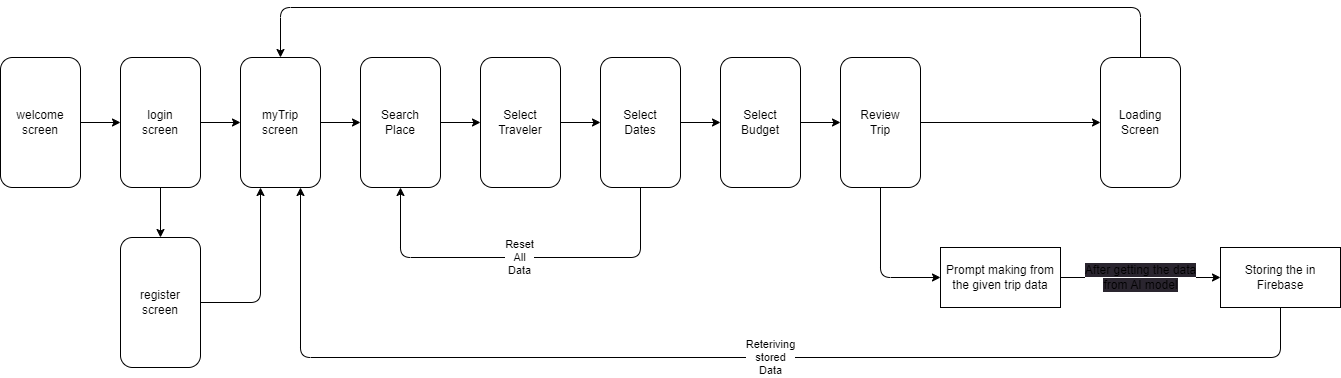

The diagram above was exported from draw.io. Its source (the exported page's mxGraphModel, read from the mxfile embedded in the PNG):
<mxGraphModel dx="1551" dy="2003" grid="1" gridSize="10" guides="1" tooltips="1" connect="1" arrows="1" fold="1" page="1" pageScale="1" pageWidth="850" pageHeight="1100" math="0" shadow="0">
  <root>
    <mxCell id="0" />
    <mxCell id="1" parent="0" />
    <mxCell id="4" value="" style="edgeStyle=none;html=1;" parent="1" source="2" target="3" edge="1">
      <mxGeometry relative="1" as="geometry" />
    </mxCell>
    <mxCell id="2" value="welcome&lt;br&gt;screen" style="rounded=1;whiteSpace=wrap;html=1;rotation=0;" parent="1" vertex="1">
      <mxGeometry x="40" y="40" width="80" height="130" as="geometry" />
    </mxCell>
    <mxCell id="6" value="" style="edgeStyle=none;html=1;" parent="1" source="3" target="5" edge="1">
      <mxGeometry relative="1" as="geometry" />
    </mxCell>
    <mxCell id="8" value="" style="edgeStyle=none;html=1;" parent="1" source="3" target="7" edge="1">
      <mxGeometry relative="1" as="geometry" />
    </mxCell>
    <mxCell id="3" value="login&lt;br&gt;screen" style="rounded=1;whiteSpace=wrap;html=1;rotation=0;" parent="1" vertex="1">
      <mxGeometry x="160" y="40" width="80" height="130" as="geometry" />
    </mxCell>
    <mxCell id="9" style="edgeStyle=none;html=1;exitX=1;exitY=0.5;exitDx=0;exitDy=0;entryX=0.25;entryY=1;entryDx=0;entryDy=0;" parent="1" source="5" target="7" edge="1">
      <mxGeometry relative="1" as="geometry">
        <Array as="points">
          <mxPoint x="300" y="285" />
        </Array>
      </mxGeometry>
    </mxCell>
    <mxCell id="5" value="register&lt;br&gt;screen" style="rounded=1;whiteSpace=wrap;html=1;rotation=0;" parent="1" vertex="1">
      <mxGeometry x="160" y="220" width="80" height="130" as="geometry" />
    </mxCell>
    <mxCell id="11" value="" style="edgeStyle=none;html=1;" parent="1" source="7" target="10" edge="1">
      <mxGeometry relative="1" as="geometry" />
    </mxCell>
    <mxCell id="7" value="myTrip&lt;br&gt;screen" style="rounded=1;whiteSpace=wrap;html=1;rotation=0;" parent="1" vertex="1">
      <mxGeometry x="280" y="40" width="80" height="130" as="geometry" />
    </mxCell>
    <mxCell id="13" value="" style="edgeStyle=none;html=1;" parent="1" source="10" target="12" edge="1">
      <mxGeometry relative="1" as="geometry" />
    </mxCell>
    <mxCell id="10" value="Search&lt;br&gt;Place" style="rounded=1;whiteSpace=wrap;html=1;rotation=0;" parent="1" vertex="1">
      <mxGeometry x="400" y="40" width="80" height="130" as="geometry" />
    </mxCell>
    <mxCell id="15" value="" style="edgeStyle=none;html=1;" parent="1" source="12" target="14" edge="1">
      <mxGeometry relative="1" as="geometry" />
    </mxCell>
    <mxCell id="12" value="Select&lt;br&gt;Traveler" style="rounded=1;whiteSpace=wrap;html=1;rotation=0;" parent="1" vertex="1">
      <mxGeometry x="520" y="40" width="80" height="130" as="geometry" />
    </mxCell>
    <mxCell id="17" value="" style="edgeStyle=none;html=1;" edge="1" parent="1" source="14" target="16">
      <mxGeometry relative="1" as="geometry" />
    </mxCell>
    <mxCell id="20" value="Reset&lt;br&gt;All&lt;br&gt;Data" style="edgeStyle=none;html=1;entryX=0.5;entryY=1;entryDx=0;entryDy=0;" edge="1" parent="1" source="14" target="10">
      <mxGeometry relative="1" as="geometry">
        <Array as="points">
          <mxPoint x="680" y="240" />
          <mxPoint x="560" y="240" />
          <mxPoint x="440" y="240" />
        </Array>
      </mxGeometry>
    </mxCell>
    <mxCell id="14" value="Select&lt;br&gt;Dates" style="rounded=1;whiteSpace=wrap;html=1;rotation=0;" parent="1" vertex="1">
      <mxGeometry x="640" y="40" width="80" height="130" as="geometry" />
    </mxCell>
    <mxCell id="19" value="" style="edgeStyle=none;html=1;" edge="1" parent="1" source="16" target="18">
      <mxGeometry relative="1" as="geometry" />
    </mxCell>
    <mxCell id="16" value="Select&lt;br&gt;Budget" style="rounded=1;whiteSpace=wrap;html=1;rotation=0;" vertex="1" parent="1">
      <mxGeometry x="760" y="40" width="80" height="130" as="geometry" />
    </mxCell>
    <mxCell id="22" value="" style="edgeStyle=none;html=1;" edge="1" parent="1" source="18" target="21">
      <mxGeometry relative="1" as="geometry" />
    </mxCell>
    <mxCell id="23" style="edgeStyle=none;html=1;exitX=0.5;exitY=1;exitDx=0;exitDy=0;" edge="1" parent="1" source="18" target="24">
      <mxGeometry relative="1" as="geometry">
        <mxPoint x="990" y="260" as="targetPoint" />
        <Array as="points">
          <mxPoint x="920" y="260" />
        </Array>
      </mxGeometry>
    </mxCell>
    <mxCell id="18" value="Review&lt;br&gt;Trip" style="rounded=1;whiteSpace=wrap;html=1;rotation=0;" vertex="1" parent="1">
      <mxGeometry x="880" y="40" width="80" height="130" as="geometry" />
    </mxCell>
    <mxCell id="31" value="" style="edgeStyle=none;html=1;entryX=0.5;entryY=0;entryDx=0;entryDy=0;" edge="1" parent="1" source="21" target="7">
      <mxGeometry relative="1" as="geometry">
        <mxPoint x="1430" y="105" as="targetPoint" />
        <Array as="points">
          <mxPoint x="1180" y="-10" />
          <mxPoint x="320" y="-10" />
        </Array>
      </mxGeometry>
    </mxCell>
    <mxCell id="21" value="Loading&lt;br&gt;Screen" style="rounded=1;whiteSpace=wrap;html=1;rotation=0;" vertex="1" parent="1">
      <mxGeometry x="1140" y="40" width="80" height="130" as="geometry" />
    </mxCell>
    <mxCell id="29" value="&lt;span style=&quot;font-size: 12px; background-color: rgb(42, 37, 47);&quot;&gt;After getting the data &lt;br&gt;from AI model&lt;/span&gt;" style="edgeStyle=none;html=1;exitX=1;exitY=0.5;exitDx=0;exitDy=0;" edge="1" parent="1" source="24" target="25">
      <mxGeometry relative="1" as="geometry" />
    </mxCell>
    <mxCell id="24" value="Prompt making from the given trip data" style="rounded=0;whiteSpace=wrap;html=1;" vertex="1" parent="1">
      <mxGeometry x="980" y="230.00000000000006" width="120" height="60" as="geometry" />
    </mxCell>
    <mxCell id="34" value="Reteriving&lt;br&gt;stored&lt;br&gt;Data" style="edgeStyle=none;html=1;exitX=0.5;exitY=1;exitDx=0;exitDy=0;entryX=0.75;entryY=1;entryDx=0;entryDy=0;" edge="1" parent="1" source="25" target="7">
      <mxGeometry x="-0.0667" relative="1" as="geometry">
        <Array as="points">
          <mxPoint x="1320" y="340" />
          <mxPoint x="340" y="340" />
        </Array>
        <mxPoint as="offset" />
      </mxGeometry>
    </mxCell>
    <mxCell id="25" value="Storing the in Firebase" style="rounded=0;whiteSpace=wrap;html=1;" vertex="1" parent="1">
      <mxGeometry x="1260" y="230.00000000000006" width="120" height="60" as="geometry" />
    </mxCell>
  </root>
</mxGraphModel>